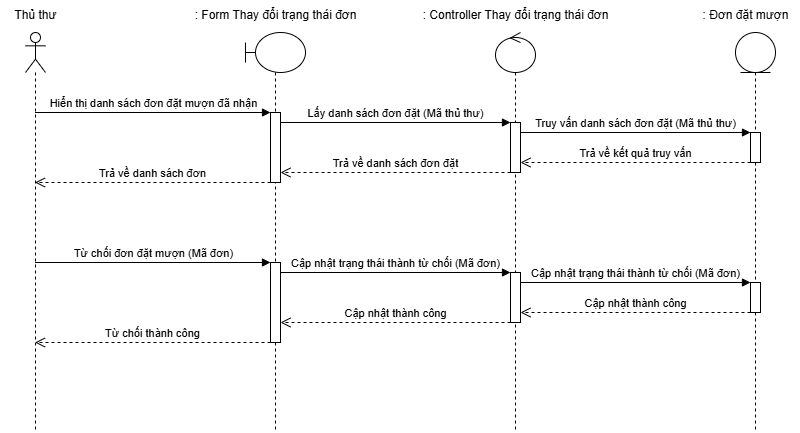

The diagram above was exported from draw.io. Its source (the exported page's mxGraphModel, read from the mxfile embedded in the PNG):
<mxGraphModel dx="1111" dy="473" grid="1" gridSize="10" guides="1" tooltips="1" connect="1" arrows="1" fold="1" page="1" pageScale="1" pageWidth="827" pageHeight="1169" math="0" shadow="0">
  <root>
    <mxCell id="0" />
    <mxCell id="1" parent="0" />
    <mxCell id="waSYfYmHB2tKPPdcjd9M-1" value="" style="shape=umlLifeline;perimeter=lifelinePerimeter;whiteSpace=wrap;html=1;container=1;dropTarget=0;collapsible=0;recursiveResize=0;outlineConnect=0;portConstraint=eastwest;newEdgeStyle={&quot;curved&quot;:0,&quot;rounded&quot;:0};participant=umlActor;" parent="1" vertex="1">
      <mxGeometry x="70" y="160" width="20" height="400" as="geometry" />
    </mxCell>
    <mxCell id="waSYfYmHB2tKPPdcjd9M-2" value="" style="shape=umlLifeline;perimeter=lifelinePerimeter;whiteSpace=wrap;html=1;container=1;dropTarget=0;collapsible=0;recursiveResize=0;outlineConnect=0;portConstraint=eastwest;newEdgeStyle={&quot;curved&quot;:0,&quot;rounded&quot;:0};participant=umlBoundary;" parent="1" vertex="1">
      <mxGeometry x="290" y="160" width="60" height="400" as="geometry" />
    </mxCell>
    <mxCell id="waSYfYmHB2tKPPdcjd9M-5" value="" style="html=1;points=[[0,0,0,0,5],[0,1,0,0,-5],[1,0,0,0,5],[1,1,0,0,-5]];perimeter=orthogonalPerimeter;outlineConnect=0;targetShapes=umlLifeline;portConstraint=eastwest;newEdgeStyle={&quot;curved&quot;:0,&quot;rounded&quot;:0};" parent="waSYfYmHB2tKPPdcjd9M-2" vertex="1">
      <mxGeometry x="25" y="80" width="10" height="70" as="geometry" />
    </mxCell>
    <mxCell id="waSYfYmHB2tKPPdcjd9M-14" value="" style="html=1;points=[[0,0,0,0,5],[0,1,0,0,-5],[1,0,0,0,5],[1,1,0,0,-5]];perimeter=orthogonalPerimeter;outlineConnect=0;targetShapes=umlLifeline;portConstraint=eastwest;newEdgeStyle={&quot;curved&quot;:0,&quot;rounded&quot;:0};" parent="waSYfYmHB2tKPPdcjd9M-2" vertex="1">
      <mxGeometry x="25" y="230" width="10" height="80" as="geometry" />
    </mxCell>
    <mxCell id="waSYfYmHB2tKPPdcjd9M-3" value="" style="shape=umlLifeline;perimeter=lifelinePerimeter;whiteSpace=wrap;html=1;container=1;dropTarget=0;collapsible=0;recursiveResize=0;outlineConnect=0;portConstraint=eastwest;newEdgeStyle={&quot;curved&quot;:0,&quot;rounded&quot;:0};participant=umlControl;" parent="1" vertex="1">
      <mxGeometry x="540" y="160" width="40" height="400" as="geometry" />
    </mxCell>
    <mxCell id="waSYfYmHB2tKPPdcjd9M-8" value="" style="html=1;points=[[0,0,0,0,5],[0,1,0,0,-5],[1,0,0,0,5],[1,1,0,0,-5]];perimeter=orthogonalPerimeter;outlineConnect=0;targetShapes=umlLifeline;portConstraint=eastwest;newEdgeStyle={&quot;curved&quot;:0,&quot;rounded&quot;:0};" parent="waSYfYmHB2tKPPdcjd9M-3" vertex="1">
      <mxGeometry x="15" y="90" width="10" height="50" as="geometry" />
    </mxCell>
    <mxCell id="waSYfYmHB2tKPPdcjd9M-17" value="" style="html=1;points=[[0,0,0,0,5],[0,1,0,0,-5],[1,0,0,0,5],[1,1,0,0,-5]];perimeter=orthogonalPerimeter;outlineConnect=0;targetShapes=umlLifeline;portConstraint=eastwest;newEdgeStyle={&quot;curved&quot;:0,&quot;rounded&quot;:0};" parent="waSYfYmHB2tKPPdcjd9M-3" vertex="1">
      <mxGeometry x="15" y="240" width="10" height="50" as="geometry" />
    </mxCell>
    <mxCell id="waSYfYmHB2tKPPdcjd9M-4" value="" style="shape=umlLifeline;perimeter=lifelinePerimeter;whiteSpace=wrap;html=1;container=1;dropTarget=0;collapsible=0;recursiveResize=0;outlineConnect=0;portConstraint=eastwest;newEdgeStyle={&quot;curved&quot;:0,&quot;rounded&quot;:0};participant=umlEntity;" parent="1" vertex="1">
      <mxGeometry x="780" y="160" width="40" height="400" as="geometry" />
    </mxCell>
    <mxCell id="waSYfYmHB2tKPPdcjd9M-11" value="" style="html=1;points=[[0,0,0,0,5],[0,1,0,0,-5],[1,0,0,0,5],[1,1,0,0,-5]];perimeter=orthogonalPerimeter;outlineConnect=0;targetShapes=umlLifeline;portConstraint=eastwest;newEdgeStyle={&quot;curved&quot;:0,&quot;rounded&quot;:0};" parent="waSYfYmHB2tKPPdcjd9M-4" vertex="1">
      <mxGeometry x="15" y="100" width="10" height="30" as="geometry" />
    </mxCell>
    <mxCell id="waSYfYmHB2tKPPdcjd9M-20" value="" style="html=1;points=[[0,0,0,0,5],[0,1,0,0,-5],[1,0,0,0,5],[1,1,0,0,-5]];perimeter=orthogonalPerimeter;outlineConnect=0;targetShapes=umlLifeline;portConstraint=eastwest;newEdgeStyle={&quot;curved&quot;:0,&quot;rounded&quot;:0};" parent="waSYfYmHB2tKPPdcjd9M-4" vertex="1">
      <mxGeometry x="15" y="250" width="10" height="30" as="geometry" />
    </mxCell>
    <mxCell id="waSYfYmHB2tKPPdcjd9M-6" value="Hiển thị danh sách đơn đặt mượn đã nhận" style="html=1;verticalAlign=bottom;endArrow=block;curved=0;rounded=0;entryX=0;entryY=0;entryDx=0;entryDy=5;" parent="1" edge="1">
      <mxGeometry relative="1" as="geometry">
        <mxPoint x="79.5" y="240" as="sourcePoint" />
        <mxPoint x="315" y="240" as="targetPoint" />
      </mxGeometry>
    </mxCell>
    <mxCell id="waSYfYmHB2tKPPdcjd9M-7" value="Trả về danh sách đơn" style="html=1;verticalAlign=bottom;endArrow=open;dashed=1;endSize=8;curved=0;rounded=0;exitX=0;exitY=1;exitDx=0;exitDy=-5;" parent="1" edge="1">
      <mxGeometry relative="1" as="geometry">
        <mxPoint x="79.5" y="310" as="targetPoint" />
        <mxPoint x="315" y="310" as="sourcePoint" />
      </mxGeometry>
    </mxCell>
    <mxCell id="waSYfYmHB2tKPPdcjd9M-9" value="Lấy danh sách đơn đặt (Mã thủ thư)" style="html=1;verticalAlign=bottom;endArrow=block;curved=0;rounded=0;entryX=0;entryY=0;entryDx=0;entryDy=5;" parent="1" edge="1">
      <mxGeometry relative="1" as="geometry">
        <mxPoint x="325" y="250" as="sourcePoint" />
        <mxPoint x="555" y="250" as="targetPoint" />
      </mxGeometry>
    </mxCell>
    <mxCell id="waSYfYmHB2tKPPdcjd9M-10" value="Trả về danh sách đơn đặt" style="html=1;verticalAlign=bottom;endArrow=open;dashed=1;endSize=8;curved=0;rounded=0;exitX=0;exitY=1;exitDx=0;exitDy=-5;" parent="1" edge="1">
      <mxGeometry relative="1" as="geometry">
        <mxPoint x="325" y="300" as="targetPoint" />
        <mxPoint x="555" y="300" as="sourcePoint" />
      </mxGeometry>
    </mxCell>
    <mxCell id="waSYfYmHB2tKPPdcjd9M-12" value="Truy vấn danh sách đơn đặt (Mã thủ thư)" style="html=1;verticalAlign=bottom;endArrow=block;curved=0;rounded=0;entryX=0;entryY=0;entryDx=0;entryDy=5;" parent="1" edge="1">
      <mxGeometry relative="1" as="geometry">
        <mxPoint x="565" y="260" as="sourcePoint" />
        <mxPoint x="795" y="260" as="targetPoint" />
      </mxGeometry>
    </mxCell>
    <mxCell id="waSYfYmHB2tKPPdcjd9M-13" value="Trả về kết quả truy vấn" style="html=1;verticalAlign=bottom;endArrow=open;dashed=1;endSize=8;curved=0;rounded=0;exitX=0;exitY=1;exitDx=0;exitDy=-5;" parent="1" edge="1">
      <mxGeometry relative="1" as="geometry">
        <mxPoint x="565" y="290" as="targetPoint" />
        <mxPoint x="795" y="290" as="sourcePoint" />
      </mxGeometry>
    </mxCell>
    <mxCell id="waSYfYmHB2tKPPdcjd9M-15" value="Từ chối đơn đặt mượn (Mã đơn)" style="html=1;verticalAlign=bottom;endArrow=block;curved=0;rounded=0;entryX=0;entryY=0;entryDx=0;entryDy=5;" parent="1" edge="1">
      <mxGeometry relative="1" as="geometry">
        <mxPoint x="79.5" y="390" as="sourcePoint" />
        <mxPoint x="315" y="390" as="targetPoint" />
      </mxGeometry>
    </mxCell>
    <mxCell id="waSYfYmHB2tKPPdcjd9M-16" value="Từ chối thành công" style="html=1;verticalAlign=bottom;endArrow=open;dashed=1;endSize=8;curved=0;rounded=0;exitX=0;exitY=1;exitDx=0;exitDy=-5;" parent="1" edge="1">
      <mxGeometry relative="1" as="geometry">
        <mxPoint x="79.5" y="470" as="targetPoint" />
        <mxPoint x="315" y="470" as="sourcePoint" />
      </mxGeometry>
    </mxCell>
    <mxCell id="waSYfYmHB2tKPPdcjd9M-18" value="Cập nhật trạng thái thành từ chối (Mã đơn)" style="html=1;verticalAlign=bottom;endArrow=block;curved=0;rounded=0;entryX=0;entryY=0;entryDx=0;entryDy=5;" parent="1" edge="1">
      <mxGeometry relative="1" as="geometry">
        <mxPoint x="325" y="400" as="sourcePoint" />
        <mxPoint x="555" y="400" as="targetPoint" />
      </mxGeometry>
    </mxCell>
    <mxCell id="waSYfYmHB2tKPPdcjd9M-19" value="Cập nhật thành công" style="html=1;verticalAlign=bottom;endArrow=open;dashed=1;endSize=8;curved=0;rounded=0;exitX=0;exitY=1;exitDx=0;exitDy=-5;" parent="1" edge="1">
      <mxGeometry relative="1" as="geometry">
        <mxPoint x="325" y="450" as="targetPoint" />
        <mxPoint x="555" y="450" as="sourcePoint" />
      </mxGeometry>
    </mxCell>
    <mxCell id="waSYfYmHB2tKPPdcjd9M-21" value="Cập nhật trạng thái thành từ chối (Mã đơn)" style="html=1;verticalAlign=bottom;endArrow=block;curved=0;rounded=0;entryX=0;entryY=0;entryDx=0;entryDy=5;" parent="1" edge="1">
      <mxGeometry relative="1" as="geometry">
        <mxPoint x="565" y="410" as="sourcePoint" />
        <mxPoint x="795" y="410" as="targetPoint" />
      </mxGeometry>
    </mxCell>
    <mxCell id="waSYfYmHB2tKPPdcjd9M-22" value="Cập nhật thành công" style="html=1;verticalAlign=bottom;endArrow=open;dashed=1;endSize=8;curved=0;rounded=0;" parent="1" edge="1">
      <mxGeometry relative="1" as="geometry">
        <mxPoint x="565" y="440" as="targetPoint" />
        <mxPoint x="795" y="440" as="sourcePoint" />
      </mxGeometry>
    </mxCell>
    <mxCell id="IuAJWDyxukK-N-eo03d--1" value="Thủ thư" style="text;html=1;align=center;verticalAlign=middle;resizable=0;points=[];autosize=1;strokeColor=none;fillColor=none;" vertex="1" parent="1">
      <mxGeometry x="45" y="128" width="70" height="30" as="geometry" />
    </mxCell>
    <mxCell id="IuAJWDyxukK-N-eo03d--2" value=": Form Thay đổi trạng thái đơn" style="text;html=1;align=center;verticalAlign=middle;resizable=0;points=[];autosize=1;strokeColor=none;fillColor=none;" vertex="1" parent="1">
      <mxGeometry x="225" y="128" width="190" height="30" as="geometry" />
    </mxCell>
    <mxCell id="IuAJWDyxukK-N-eo03d--3" value=": Controller Thay đổi trạng thái đơn" style="text;html=1;align=center;verticalAlign=middle;resizable=0;points=[];autosize=1;strokeColor=none;fillColor=none;" vertex="1" parent="1">
      <mxGeometry x="455" y="128" width="210" height="30" as="geometry" />
    </mxCell>
    <mxCell id="IuAJWDyxukK-N-eo03d--4" value=": Đơn đặt mượn" style="text;html=1;align=center;verticalAlign=middle;resizable=0;points=[];autosize=1;strokeColor=none;fillColor=none;" vertex="1" parent="1">
      <mxGeometry x="735" y="128" width="110" height="30" as="geometry" />
    </mxCell>
  </root>
</mxGraphModel>